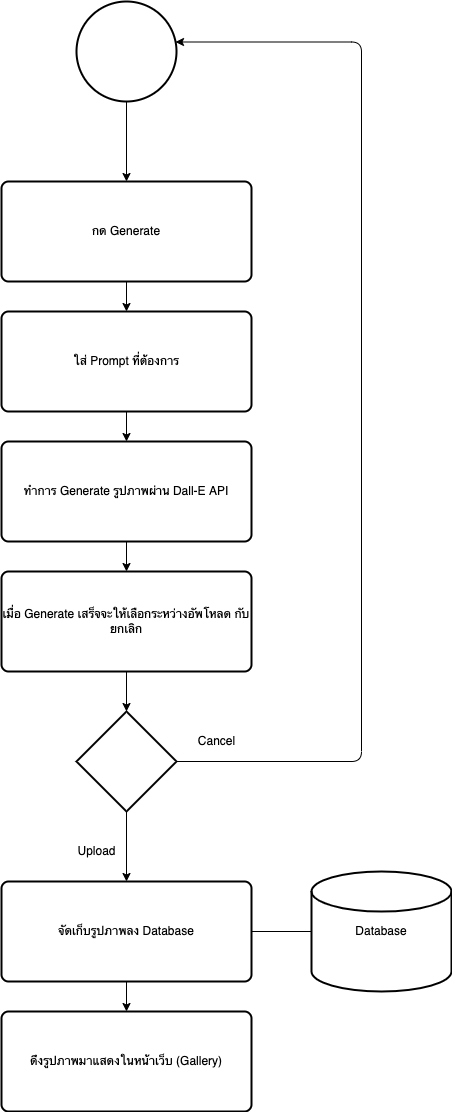

The diagram above was exported from draw.io. Its source (the exported page's mxGraphModel, read from the mxfile embedded in the PNG):
<mxGraphModel dx="692" dy="582" grid="1" gridSize="10" guides="1" tooltips="1" connect="1" arrows="1" fold="1" page="1" pageScale="1" pageWidth="850" pageHeight="1100" math="0" shadow="0">
  <root>
    <mxCell id="0" />
    <mxCell id="1" parent="0" />
    <mxCell id="8" style="edgeStyle=none;html=1;exitX=0.5;exitY=1;exitDx=0;exitDy=0;exitPerimeter=0;entryX=0.5;entryY=0;entryDx=0;entryDy=0;" edge="1" parent="1" source="2" target="3">
      <mxGeometry relative="1" as="geometry" />
    </mxCell>
    <mxCell id="2" value="" style="strokeWidth=2;html=1;shape=mxgraph.flowchart.start_2;whiteSpace=wrap;" vertex="1" parent="1">
      <mxGeometry x="375" y="130" width="100" height="100" as="geometry" />
    </mxCell>
    <mxCell id="9" style="edgeStyle=none;html=1;exitX=0.5;exitY=1;exitDx=0;exitDy=0;entryX=0.5;entryY=0;entryDx=0;entryDy=0;" edge="1" parent="1" source="3" target="6">
      <mxGeometry relative="1" as="geometry" />
    </mxCell>
    <mxCell id="3" value="กด Generate" style="rounded=1;whiteSpace=wrap;html=1;absoluteArcSize=1;arcSize=14;strokeWidth=2;" vertex="1" parent="1">
      <mxGeometry x="300" y="310" width="250" height="100" as="geometry" />
    </mxCell>
    <mxCell id="11" style="edgeStyle=none;html=1;exitX=0.5;exitY=1;exitDx=0;exitDy=0;entryX=0.5;entryY=0;entryDx=0;entryDy=0;" edge="1" parent="1" source="4" target="5">
      <mxGeometry relative="1" as="geometry" />
    </mxCell>
    <mxCell id="4" value="ทำการ Generate รูปภาพผ่าน Dall-E API" style="rounded=1;whiteSpace=wrap;html=1;absoluteArcSize=1;arcSize=14;strokeWidth=2;" vertex="1" parent="1">
      <mxGeometry x="300" y="570" width="250" height="100" as="geometry" />
    </mxCell>
    <mxCell id="12" style="edgeStyle=none;html=1;exitX=0.5;exitY=1;exitDx=0;exitDy=0;" edge="1" parent="1" source="5" target="7">
      <mxGeometry relative="1" as="geometry" />
    </mxCell>
    <mxCell id="5" value="เมื่อ Generate เสร็จจะให้เลือกระหว่างอัพโหลด กับ ยกเลิก" style="rounded=1;whiteSpace=wrap;html=1;absoluteArcSize=1;arcSize=14;strokeWidth=2;" vertex="1" parent="1">
      <mxGeometry x="300" y="700" width="250" height="100" as="geometry" />
    </mxCell>
    <mxCell id="10" style="edgeStyle=none;html=1;exitX=0.5;exitY=1;exitDx=0;exitDy=0;entryX=0.5;entryY=0;entryDx=0;entryDy=0;" edge="1" parent="1" source="6" target="4">
      <mxGeometry relative="1" as="geometry" />
    </mxCell>
    <mxCell id="6" value="ใส่ Prompt ที่ต้องการ" style="rounded=1;whiteSpace=wrap;html=1;absoluteArcSize=1;arcSize=14;strokeWidth=2;" vertex="1" parent="1">
      <mxGeometry x="300" y="440" width="250" height="100" as="geometry" />
    </mxCell>
    <mxCell id="14" style="edgeStyle=none;html=1;exitX=0.5;exitY=1;exitDx=0;exitDy=0;exitPerimeter=0;entryX=0.5;entryY=0;entryDx=0;entryDy=0;" edge="1" parent="1" source="7" target="13">
      <mxGeometry relative="1" as="geometry" />
    </mxCell>
    <mxCell id="20" style="edgeStyle=orthogonalEdgeStyle;html=1;exitX=1;exitY=0.5;exitDx=0;exitDy=0;exitPerimeter=0;endArrow=classic;endFill=1;entryX=0.99;entryY=0.405;entryDx=0;entryDy=0;startArrow=none;startFill=0;entryPerimeter=0;" edge="1" parent="1" source="7" target="2">
      <mxGeometry relative="1" as="geometry">
        <mxPoint x="640" y="890" as="targetPoint" />
        <Array as="points">
          <mxPoint x="660" y="890" />
          <mxPoint x="660" y="171" />
        </Array>
      </mxGeometry>
    </mxCell>
    <mxCell id="7" value="" style="strokeWidth=2;html=1;shape=mxgraph.flowchart.decision;whiteSpace=wrap;" vertex="1" parent="1">
      <mxGeometry x="375" y="840" width="100" height="100" as="geometry" />
    </mxCell>
    <mxCell id="18" style="edgeStyle=none;html=1;exitX=0.5;exitY=1;exitDx=0;exitDy=0;entryX=0.5;entryY=0;entryDx=0;entryDy=0;" edge="1" parent="1" source="13" target="17">
      <mxGeometry relative="1" as="geometry" />
    </mxCell>
    <mxCell id="24" style="edgeStyle=orthogonalEdgeStyle;html=1;exitX=1;exitY=0.5;exitDx=0;exitDy=0;entryX=0;entryY=0.5;entryDx=0;entryDy=0;entryPerimeter=0;startArrow=none;startFill=0;endArrow=none;endFill=0;" edge="1" parent="1" source="13" target="23">
      <mxGeometry relative="1" as="geometry" />
    </mxCell>
    <mxCell id="13" value="จัดเก็บรูปภาพลง Database" style="rounded=1;whiteSpace=wrap;html=1;absoluteArcSize=1;arcSize=14;strokeWidth=2;" vertex="1" parent="1">
      <mxGeometry x="300" y="1010" width="250" height="100" as="geometry" />
    </mxCell>
    <mxCell id="17" value="ดึงรูปภาพมาแสดงในหน้าเว็บ (Gallery)" style="rounded=1;whiteSpace=wrap;html=1;absoluteArcSize=1;arcSize=14;strokeWidth=2;" vertex="1" parent="1">
      <mxGeometry x="300" y="1140" width="250" height="100" as="geometry" />
    </mxCell>
    <mxCell id="21" value="Upload" style="text;html=1;align=center;verticalAlign=middle;resizable=0;points=[];autosize=1;strokeColor=none;fillColor=none;" vertex="1" parent="1">
      <mxGeometry x="370" y="970" width="50" height="20" as="geometry" />
    </mxCell>
    <mxCell id="22" value="Cancel" style="text;html=1;align=center;verticalAlign=middle;resizable=0;points=[];autosize=1;strokeColor=none;fillColor=none;" vertex="1" parent="1">
      <mxGeometry x="490" y="860" width="50" height="20" as="geometry" />
    </mxCell>
    <mxCell id="23" value="Database" style="strokeWidth=2;html=1;shape=mxgraph.flowchart.database;whiteSpace=wrap;" vertex="1" parent="1">
      <mxGeometry x="610" y="1000" width="140" height="120" as="geometry" />
    </mxCell>
  </root>
</mxGraphModel>